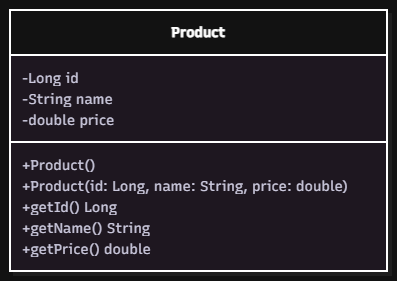

The diagram above was exported from draw.io. Its source (the exported page's mxGraphModel, read from the mxfile embedded in the PNG):
<mxGraphModel dx="1051" dy="695" grid="1" gridSize="10" guides="1" tooltips="1" connect="1" arrows="1" fold="1" page="1" pageScale="1" pageWidth="1200" pageHeight="1920" math="0" shadow="0">
  <root>
    <mxCell id="0" />
    <mxCell id="1" parent="0" />
    <UserObject label="" mermaidData="{&#10;  &quot;data&quot;: &quot;classDiagram\nclass Product {\n  -Long id\n  -String name\n  -double price\n  +Product()\n  +Product(id: Long, name: String, price: double)\n  +getId() Long\n  +getName() String\n  +getPrice() double\n}&quot;,&#10;  &quot;config&quot;: null,&#10;  &quot;version&quot;: &quot;12&quot;&#10;}" id="EQu7XnryWrHew59sfck8-1">
      <mxCell connectable="0" parent="1" style="group;transparentBounds=1;editIcon=1;lockedGroup=0;groupPadding=10;" vertex="1">
        <mxGeometry as="geometry" />
      </mxCell>
    </UserObject>
    <UserObject label="&lt;b&gt;Product&lt;/b&gt;" mermaidId="n:Product" mermaidBaseStyle="swimlane;html=1;fontStyle=1;fontSize=16;align=center;verticalAlign=middle;horizontal=1;childLayout=stackLayout;startSize=45;horizontalStack=0;resizeParent=1;resizeParentMax=0;resizeLast=0;collapsible=0;marginTop=12;marginBottom=12;stackSpacing=0;swimlaneFillColor=#FDF4FF;whiteSpace=wrap;fillColor=#FDF4FF;strokeColor=#E879F9;fontColor=#28253D;fontFamily=Recursive;strokeWidth=2;shadow=1;shadowColor=#000000;shadowOffsetX=4;shadowOffsetY=4;shadowBlur=0;shadowOpacity=6;" mermaidBaseValue="&lt;b&gt;Product&lt;/b&gt;" id="EQu7XnryWrHew59sfck8-2">
      <mxCell parent="EQu7XnryWrHew59sfck8-1" style="swimlane;html=1;fontStyle=1;fontSize=14;align=center;verticalAlign=middle;horizontal=1;childLayout=stackLayout;startSize=45;horizontalStack=0;resizeParent=1;resizeParentMax=0;resizeLast=0;collapsible=0;marginTop=12;marginBottom=12;stackSpacing=0;swimlaneFillColor=#FDF4FF;whiteSpace=wrap;fontFamily=Recursive;strokeWidth=2;shadow=1;shadowColor=#000000;shadowOffsetX=4;shadowOffsetY=4;shadowBlur=0;shadowOpacity=6;fontSource=https%3A%2F%2Ffonts.googleapis.com%2Fcss%3Ffamily%3DRecursive;" vertex="1">
        <mxGeometry height="261" width="377" x="30" y="30" as="geometry" />
      </mxCell>
    </UserObject>
    <mxCell id="EQu7XnryWrHew59sfck8-3" parent="EQu7XnryWrHew59sfck8-2" style="text;fontSize=14;strokeColor=none;fillColor=none;align=left;verticalAlign=middle;spacingLeft=10;spacingRight=12;spacingBottom=2;overflow=hidden;rotatable=0;points=[[0,0.5],[1,0.5]];portConstraint=eastwest;fontFamily=Recursive;fontColor=#28253D;fontSource=https%3A%2F%2Ffonts.googleapis.com%2Fcss%3Ffamily%3DRecursive;" value="-Long id" vertex="1">
      <mxGeometry height="21" width="377" y="57" as="geometry" />
    </mxCell>
    <mxCell id="EQu7XnryWrHew59sfck8-4" parent="EQu7XnryWrHew59sfck8-2" style="text;fontSize=14;strokeColor=none;fillColor=none;align=left;verticalAlign=middle;spacingLeft=10;spacingRight=12;spacingBottom=2;overflow=hidden;rotatable=0;points=[[0,0.5],[1,0.5]];portConstraint=eastwest;fontFamily=Recursive;fontColor=#28253D;fontSource=https%3A%2F%2Ffonts.googleapis.com%2Fcss%3Ffamily%3DRecursive;" value="-String name" vertex="1">
      <mxGeometry height="21" width="377" y="78" as="geometry" />
    </mxCell>
    <mxCell id="EQu7XnryWrHew59sfck8-5" parent="EQu7XnryWrHew59sfck8-2" style="text;fontSize=14;strokeColor=none;fillColor=none;align=left;verticalAlign=middle;spacingLeft=10;spacingRight=12;spacingBottom=2;overflow=hidden;rotatable=0;points=[[0,0.5],[1,0.5]];portConstraint=eastwest;fontFamily=Recursive;fontColor=#28253D;fontSource=https%3A%2F%2Ffonts.googleapis.com%2Fcss%3Ffamily%3DRecursive;" value="-double price" vertex="1">
      <mxGeometry height="21" width="377" y="99" as="geometry" />
    </mxCell>
    <mxCell id="EQu7XnryWrHew59sfck8-6" parent="EQu7XnryWrHew59sfck8-2" style="line;strokeWidth=2;fillColor=none;spacingLeft=3;spacingRight=3;rotatable=0;points=[];strokeColor=inherit;" vertex="1">
      <mxGeometry height="24" width="377" y="120" as="geometry" />
    </mxCell>
    <mxCell id="EQu7XnryWrHew59sfck8-7" parent="EQu7XnryWrHew59sfck8-2" style="text;fontSize=14;strokeColor=none;fillColor=none;align=left;verticalAlign=middle;spacingLeft=10;spacingRight=12;spacingBottom=2;overflow=hidden;rotatable=0;points=[[0,0.5],[1,0.5]];portConstraint=eastwest;fontFamily=Recursive;fontColor=#28253D;fontSource=https%3A%2F%2Ffonts.googleapis.com%2Fcss%3Ffamily%3DRecursive;" value="+Product()" vertex="1">
      <mxGeometry height="21" width="377" y="144" as="geometry" />
    </mxCell>
    <mxCell id="EQu7XnryWrHew59sfck8-8" parent="EQu7XnryWrHew59sfck8-2" style="text;fontSize=14;strokeColor=none;fillColor=none;align=left;verticalAlign=middle;spacingLeft=10;spacingRight=12;spacingBottom=2;overflow=hidden;rotatable=0;points=[[0,0.5],[1,0.5]];portConstraint=eastwest;fontFamily=Recursive;fontColor=#28253D;fontSource=https%3A%2F%2Ffonts.googleapis.com%2Fcss%3Ffamily%3DRecursive;" value="+Product(id: Long, name: String, price: double)" vertex="1">
      <mxGeometry height="21" width="377" y="165" as="geometry" />
    </mxCell>
    <mxCell id="EQu7XnryWrHew59sfck8-9" parent="EQu7XnryWrHew59sfck8-2" style="text;fontSize=14;strokeColor=none;fillColor=none;align=left;verticalAlign=middle;spacingLeft=10;spacingRight=12;spacingBottom=2;overflow=hidden;rotatable=0;points=[[0,0.5],[1,0.5]];portConstraint=eastwest;fontFamily=Recursive;fontColor=#28253D;fontSource=https%3A%2F%2Ffonts.googleapis.com%2Fcss%3Ffamily%3DRecursive;" value="+getId() Long" vertex="1">
      <mxGeometry height="21" width="377" y="186" as="geometry" />
    </mxCell>
    <mxCell id="EQu7XnryWrHew59sfck8-10" parent="EQu7XnryWrHew59sfck8-2" style="text;fontSize=14;strokeColor=none;fillColor=none;align=left;verticalAlign=middle;spacingLeft=10;spacingRight=12;spacingBottom=2;overflow=hidden;rotatable=0;points=[[0,0.5],[1,0.5]];portConstraint=eastwest;fontFamily=Recursive;fontColor=#28253D;fontSource=https%3A%2F%2Ffonts.googleapis.com%2Fcss%3Ffamily%3DRecursive;" value="+getName() String" vertex="1">
      <mxGeometry height="21" width="377" y="207" as="geometry" />
    </mxCell>
    <mxCell id="EQu7XnryWrHew59sfck8-11" parent="EQu7XnryWrHew59sfck8-2" style="text;fontSize=14;strokeColor=none;fillColor=none;align=left;verticalAlign=middle;spacingLeft=10;spacingRight=12;spacingBottom=2;overflow=hidden;rotatable=0;points=[[0,0.5],[1,0.5]];portConstraint=eastwest;fontFamily=Recursive;fontColor=#28253D;fontSource=https%3A%2F%2Ffonts.googleapis.com%2Fcss%3Ffamily%3DRecursive;" value="+getPrice() double" vertex="1">
      <mxGeometry height="21" width="377" y="228" as="geometry" />
    </mxCell>
  </root>
</mxGraphModel>